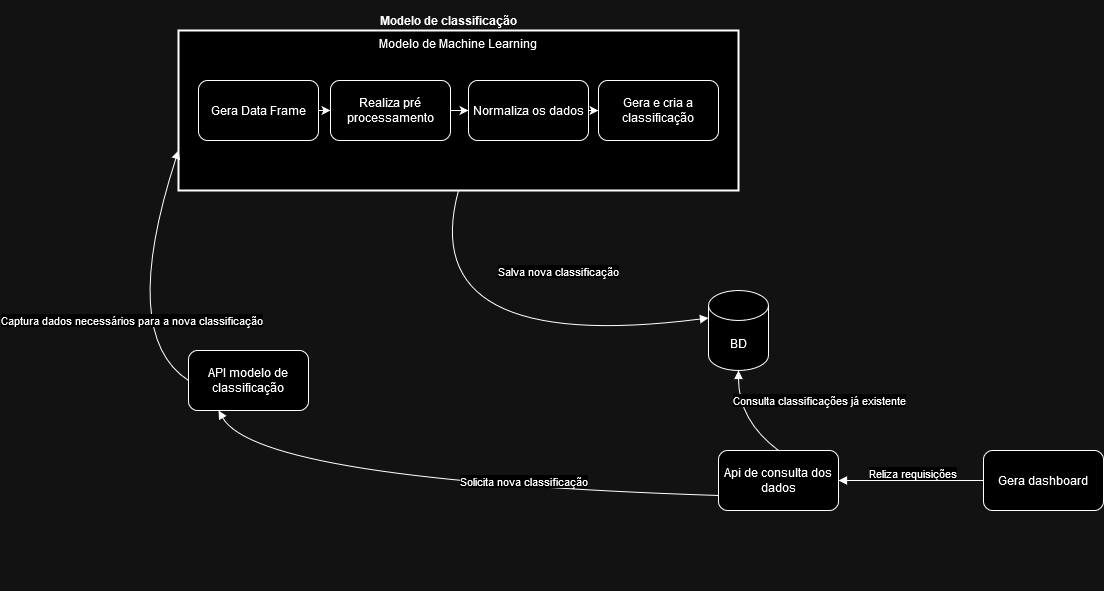

The diagram above was exported from draw.io. Its source (the exported page's mxGraphModel, read from the mxfile embedded in the PNG):
<mxGraphModel dx="1434" dy="774" grid="1" gridSize="10" guides="1" tooltips="1" connect="1" arrows="1" fold="1" page="1" pageScale="1" pageWidth="1169" pageHeight="827" math="0" shadow="0">
  <root>
    <mxCell id="0" />
    <mxCell id="1" parent="0" />
    <mxCell id="2" value="Modelo de Machine Learning" style="whiteSpace=wrap;strokeWidth=2;verticalAlign=top;" parent="1" vertex="1">
      <mxGeometry x="215" y="80" width="560" height="160" as="geometry" />
    </mxCell>
    <mxCell id="e86KqcKs34FkbgxR5RfZ-19" value="API modelo de classificação" style="rounded=1;whiteSpace=wrap;html=1;" parent="1" vertex="1">
      <mxGeometry x="225" y="400" width="120" height="60" as="geometry" />
    </mxCell>
    <mxCell id="e86KqcKs34FkbgxR5RfZ-20" value="BD" style="shape=cylinder3;whiteSpace=wrap;html=1;boundedLbl=1;backgroundOutline=1;size=15;" parent="1" vertex="1">
      <mxGeometry x="745" y="340" width="60" height="80" as="geometry" />
    </mxCell>
    <mxCell id="e86KqcKs34FkbgxR5RfZ-30" style="edgeStyle=orthogonalEdgeStyle;rounded=0;orthogonalLoop=1;jettySize=auto;html=1;exitX=1;exitY=0.5;exitDx=0;exitDy=0;entryX=0;entryY=0.5;entryDx=0;entryDy=0;" parent="1" source="e86KqcKs34FkbgxR5RfZ-25" target="e86KqcKs34FkbgxR5RfZ-26" edge="1">
      <mxGeometry relative="1" as="geometry" />
    </mxCell>
    <mxCell id="e86KqcKs34FkbgxR5RfZ-25" value="Gera Data Frame" style="rounded=1;whiteSpace=wrap;html=1;" parent="1" vertex="1">
      <mxGeometry x="235" y="130" width="120" height="60" as="geometry" />
    </mxCell>
    <mxCell id="e86KqcKs34FkbgxR5RfZ-31" style="edgeStyle=orthogonalEdgeStyle;rounded=0;orthogonalLoop=1;jettySize=auto;html=1;exitX=1;exitY=0.5;exitDx=0;exitDy=0;entryX=0;entryY=0.5;entryDx=0;entryDy=0;" parent="1" source="e86KqcKs34FkbgxR5RfZ-26" target="e86KqcKs34FkbgxR5RfZ-27" edge="1">
      <mxGeometry relative="1" as="geometry" />
    </mxCell>
    <mxCell id="e86KqcKs34FkbgxR5RfZ-26" value="Realiza pré processamento" style="rounded=1;whiteSpace=wrap;html=1;" parent="1" vertex="1">
      <mxGeometry x="367" y="130" width="120" height="60" as="geometry" />
    </mxCell>
    <mxCell id="e86KqcKs34FkbgxR5RfZ-32" style="edgeStyle=orthogonalEdgeStyle;rounded=0;orthogonalLoop=1;jettySize=auto;html=1;exitX=1;exitY=0.5;exitDx=0;exitDy=0;entryX=0;entryY=0.5;entryDx=0;entryDy=0;" parent="1" source="e86KqcKs34FkbgxR5RfZ-27" target="e86KqcKs34FkbgxR5RfZ-29" edge="1">
      <mxGeometry relative="1" as="geometry" />
    </mxCell>
    <mxCell id="e86KqcKs34FkbgxR5RfZ-27" value="Normaliza os dados" style="rounded=1;whiteSpace=wrap;html=1;" parent="1" vertex="1">
      <mxGeometry x="505" y="130" width="120" height="60" as="geometry" />
    </mxCell>
    <mxCell id="e86KqcKs34FkbgxR5RfZ-29" value="Gera e cria a classificação" style="rounded=1;whiteSpace=wrap;html=1;" parent="1" vertex="1">
      <mxGeometry x="635" y="130" width="120" height="60" as="geometry" />
    </mxCell>
    <mxCell id="e86KqcKs34FkbgxR5RfZ-40" value="Api de consulta dos dados" style="rounded=1;whiteSpace=wrap;html=1;" parent="1" vertex="1">
      <mxGeometry x="755" y="500" width="120" height="60" as="geometry" />
    </mxCell>
    <mxCell id="e86KqcKs34FkbgxR5RfZ-41" value="Gera dashboard" style="rounded=1;whiteSpace=wrap;html=1;" parent="1" vertex="1">
      <mxGeometry x="1020" y="500" width="120" height="60" as="geometry" />
    </mxCell>
    <mxCell id="e86KqcKs34FkbgxR5RfZ-53" value="Modelo de classificação" style="text;strokeColor=none;fillColor=none;html=1;fontSize=12;fontStyle=1;verticalAlign=middle;align=center;" parent="1" vertex="1">
      <mxGeometry x="435" y="50" width="100" height="40" as="geometry" />
    </mxCell>
    <mxCell id="e86KqcKs34FkbgxR5RfZ-70" value="" style="shape=tableRow;horizontal=0;startSize=0;swimlaneHead=0;swimlaneBody=0;top=0;left=0;bottom=0;right=0;collapsible=0;dropTarget=0;fillColor=none;points=[[0,0.5],[1,0.5]];portConstraint=eastwest;strokeColor=inherit;fontSize=16;" parent="1" vertex="1">
      <mxGeometry x="239" y="610" width="360" height="30" as="geometry" />
    </mxCell>
    <mxCell id="pZ1KJfcovoGlEf7KrloT-20" value="" style="curved=1;startArrow=none;endArrow=block;exitX=0;exitY=0.5;entryX=1;entryY=0.5;exitDx=0;exitDy=0;entryDx=0;entryDy=0;" parent="1" source="e86KqcKs34FkbgxR5RfZ-41" edge="1">
      <mxGeometry relative="1" as="geometry">
        <Array as="points" />
        <mxPoint x="1015" y="530" as="sourcePoint" />
        <mxPoint x="875" y="530" as="targetPoint" />
      </mxGeometry>
    </mxCell>
    <mxCell id="pZ1KJfcovoGlEf7KrloT-21" value="Reliza requisições" style="edgeLabel;html=1;align=center;verticalAlign=middle;resizable=0;points=[];" parent="pZ1KJfcovoGlEf7KrloT-20" connectable="0" vertex="1">
      <mxGeometry x="-0.2744" y="-7" relative="1" as="geometry">
        <mxPoint x="-19" y="-1" as="offset" />
      </mxGeometry>
    </mxCell>
    <mxCell id="pZ1KJfcovoGlEf7KrloT-24" value="" style="curved=1;startArrow=none;endArrow=block;exitX=0;exitY=0.75;entryX=0.25;entryY=1;exitDx=0;exitDy=0;entryDx=0;entryDy=0;" parent="1" source="e86KqcKs34FkbgxR5RfZ-40" target="e86KqcKs34FkbgxR5RfZ-19" edge="1">
      <mxGeometry relative="1" as="geometry">
        <Array as="points">
          <mxPoint x="295" y="530" />
        </Array>
        <mxPoint x="445" y="497" as="sourcePoint" />
        <mxPoint x="265" y="500" as="targetPoint" />
      </mxGeometry>
    </mxCell>
    <mxCell id="pZ1KJfcovoGlEf7KrloT-25" value="Solicita nova classificação" style="edgeLabel;html=1;align=center;verticalAlign=middle;resizable=0;points=[];" parent="pZ1KJfcovoGlEf7KrloT-24" connectable="0" vertex="1">
      <mxGeometry x="-0.2744" y="-7" relative="1" as="geometry">
        <mxPoint y="-1" as="offset" />
      </mxGeometry>
    </mxCell>
    <mxCell id="pZ1KJfcovoGlEf7KrloT-26" value="" style="curved=1;startArrow=none;endArrow=block;exitX=0;exitY=0.5;entryX=0;entryY=0.75;exitDx=0;exitDy=0;entryDx=0;entryDy=0;" parent="1" source="e86KqcKs34FkbgxR5RfZ-19" target="2" edge="1">
      <mxGeometry relative="1" as="geometry">
        <Array as="points">
          <mxPoint x="155" y="385" />
        </Array>
        <mxPoint x="315" y="400" as="sourcePoint" />
        <mxPoint x="115" y="315" as="targetPoint" />
      </mxGeometry>
    </mxCell>
    <mxCell id="pZ1KJfcovoGlEf7KrloT-27" value="Captura dados necessários para a nova classificação" style="edgeLabel;html=1;align=center;verticalAlign=middle;resizable=0;points=[];" parent="pZ1KJfcovoGlEf7KrloT-26" connectable="0" vertex="1">
      <mxGeometry x="-0.2744" y="-7" relative="1" as="geometry">
        <mxPoint y="-1" as="offset" />
      </mxGeometry>
    </mxCell>
    <mxCell id="pZ1KJfcovoGlEf7KrloT-29" value="" style="curved=1;startArrow=none;endArrow=block;entryX=0;entryY=0;entryDx=0;entryDy=27.5;entryPerimeter=0;exitX=0.5;exitY=1;exitDx=0;exitDy=0;" parent="1" source="2" target="e86KqcKs34FkbgxR5RfZ-20" edge="1">
      <mxGeometry relative="1" as="geometry">
        <Array as="points">
          <mxPoint x="450" y="405" />
        </Array>
        <mxPoint x="415" y="260" as="sourcePoint" />
        <mxPoint x="510" y="220" as="targetPoint" />
      </mxGeometry>
    </mxCell>
    <mxCell id="pZ1KJfcovoGlEf7KrloT-30" value="Salva nova classificação" style="edgeLabel;html=1;align=center;verticalAlign=middle;resizable=0;points=[];" parent="pZ1KJfcovoGlEf7KrloT-29" connectable="0" vertex="1">
      <mxGeometry x="-0.2744" y="-7" relative="1" as="geometry">
        <mxPoint x="151" y="-82" as="offset" />
      </mxGeometry>
    </mxCell>
    <mxCell id="pZ1KJfcovoGlEf7KrloT-31" value="" style="curved=1;startArrow=none;endArrow=block;entryX=0.5;entryY=1;entryDx=0;entryDy=0;entryPerimeter=0;exitX=0.5;exitY=0;exitDx=0;exitDy=0;" parent="1" source="e86KqcKs34FkbgxR5RfZ-40" target="e86KqcKs34FkbgxR5RfZ-20" edge="1">
      <mxGeometry relative="1" as="geometry">
        <Array as="points">
          <mxPoint x="775" y="470" />
        </Array>
        <mxPoint x="505" y="250" as="sourcePoint" />
        <mxPoint x="755" y="378" as="targetPoint" />
      </mxGeometry>
    </mxCell>
    <mxCell id="pZ1KJfcovoGlEf7KrloT-32" value="Consulta classificações já existente" style="edgeLabel;html=1;align=center;verticalAlign=middle;resizable=0;points=[];" parent="pZ1KJfcovoGlEf7KrloT-31" connectable="0" vertex="1">
      <mxGeometry x="-0.2744" y="-7" relative="1" as="geometry">
        <mxPoint x="65" y="-23" as="offset" />
      </mxGeometry>
    </mxCell>
  </root>
</mxGraphModel>